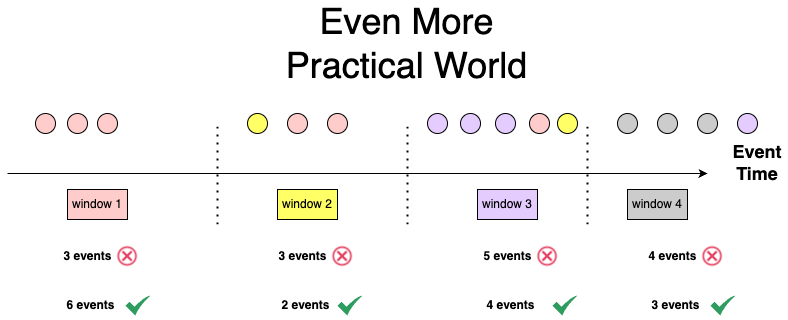

The diagram above was exported from draw.io. Its source (the exported page's mxGraphModel, read from the mxfile embedded in the PNG):
<mxGraphModel dx="1242" dy="704" grid="1" gridSize="10" guides="1" tooltips="1" connect="1" arrows="1" fold="1" page="1" pageScale="1" pageWidth="827" pageHeight="1169" math="0" shadow="0">
  <root>
    <mxCell id="0" />
    <mxCell id="1" parent="0" />
    <mxCell id="RphnmuwP0fhg6q-ZEoWx-41" value="" style="endArrow=classic;html=1;rounded=0;" parent="1" edge="1">
      <mxGeometry width="50" height="50" relative="1" as="geometry">
        <mxPoint x="24" y="240" as="sourcePoint" />
        <mxPoint x="724" y="240" as="targetPoint" />
      </mxGeometry>
    </mxCell>
    <mxCell id="RphnmuwP0fhg6q-ZEoWx-42" value="&lt;font style=&quot;font-size: 18px;&quot;&gt;Event Time&lt;/font&gt;" style="text;html=1;strokeColor=none;fillColor=none;align=center;verticalAlign=middle;whiteSpace=wrap;rounded=0;fontStyle=1" parent="1" vertex="1">
      <mxGeometry x="744" y="214" width="60" height="30" as="geometry" />
    </mxCell>
    <mxCell id="RphnmuwP0fhg6q-ZEoWx-43" value="" style="endArrow=none;dashed=1;html=1;dashPattern=1 3;strokeWidth=2;rounded=0;" parent="1" edge="1">
      <mxGeometry width="50" height="50" relative="1" as="geometry">
        <mxPoint x="234" y="291" as="sourcePoint" />
        <mxPoint x="234" y="191" as="targetPoint" />
      </mxGeometry>
    </mxCell>
    <mxCell id="RphnmuwP0fhg6q-ZEoWx-44" value="" style="endArrow=none;dashed=1;html=1;dashPattern=1 3;strokeWidth=2;rounded=0;" parent="1" edge="1">
      <mxGeometry width="50" height="50" relative="1" as="geometry">
        <mxPoint x="424" y="291" as="sourcePoint" />
        <mxPoint x="424" y="191" as="targetPoint" />
      </mxGeometry>
    </mxCell>
    <mxCell id="RphnmuwP0fhg6q-ZEoWx-45" value="" style="endArrow=none;dashed=1;html=1;dashPattern=1 3;strokeWidth=2;rounded=0;" parent="1" edge="1">
      <mxGeometry width="50" height="50" relative="1" as="geometry">
        <mxPoint x="604" y="291" as="sourcePoint" />
        <mxPoint x="604" y="191" as="targetPoint" />
      </mxGeometry>
    </mxCell>
    <mxCell id="RphnmuwP0fhg6q-ZEoWx-46" value="" style="ellipse;whiteSpace=wrap;html=1;aspect=fixed;fillColor=#FFCCCC;" parent="1" vertex="1">
      <mxGeometry x="52" y="180" width="20" height="20" as="geometry" />
    </mxCell>
    <mxCell id="RphnmuwP0fhg6q-ZEoWx-47" value="window 1" style="rounded=0;whiteSpace=wrap;html=1;fillColor=#FFCCCC;" parent="1" vertex="1">
      <mxGeometry x="84" y="256" width="60" height="30" as="geometry" />
    </mxCell>
    <mxCell id="RphnmuwP0fhg6q-ZEoWx-48" value="window 2" style="rounded=0;whiteSpace=wrap;html=1;fillColor=#FFFF66;" parent="1" vertex="1">
      <mxGeometry x="294" y="256" width="60" height="30" as="geometry" />
    </mxCell>
    <mxCell id="RphnmuwP0fhg6q-ZEoWx-49" value="window 3" style="rounded=0;whiteSpace=wrap;html=1;fillColor=#E5CCFF;" parent="1" vertex="1">
      <mxGeometry x="494" y="256" width="60" height="30" as="geometry" />
    </mxCell>
    <mxCell id="RphnmuwP0fhg6q-ZEoWx-50" value="window 4" style="rounded=0;whiteSpace=wrap;html=1;fillColor=#CCCCCC;" parent="1" vertex="1">
      <mxGeometry x="644" y="256" width="60" height="30" as="geometry" />
    </mxCell>
    <mxCell id="RphnmuwP0fhg6q-ZEoWx-51" value="" style="ellipse;whiteSpace=wrap;html=1;aspect=fixed;fillColor=#FFCCCC;" parent="1" vertex="1">
      <mxGeometry x="84" y="180" width="20" height="20" as="geometry" />
    </mxCell>
    <mxCell id="RphnmuwP0fhg6q-ZEoWx-52" value="" style="ellipse;whiteSpace=wrap;html=1;aspect=fixed;fillColor=#FFCCCC;" parent="1" vertex="1">
      <mxGeometry x="114" y="180" width="20" height="20" as="geometry" />
    </mxCell>
    <mxCell id="RphnmuwP0fhg6q-ZEoWx-53" value="" style="ellipse;whiteSpace=wrap;html=1;aspect=fixed;fillColor=#FFCCCC;" parent="1" vertex="1">
      <mxGeometry x="304" y="180" width="20" height="20" as="geometry" />
    </mxCell>
    <mxCell id="RphnmuwP0fhg6q-ZEoWx-54" value="" style="ellipse;whiteSpace=wrap;html=1;aspect=fixed;fillColor=#FFCCCC;" parent="1" vertex="1">
      <mxGeometry x="546" y="180" width="20" height="20" as="geometry" />
    </mxCell>
    <mxCell id="RphnmuwP0fhg6q-ZEoWx-55" value="" style="ellipse;whiteSpace=wrap;html=1;aspect=fixed;fillColor=#FFCCCC;" parent="1" vertex="1">
      <mxGeometry x="344" y="180" width="20" height="20" as="geometry" />
    </mxCell>
    <mxCell id="RphnmuwP0fhg6q-ZEoWx-56" value="" style="ellipse;whiteSpace=wrap;html=1;aspect=fixed;fillColor=#FFFF66;" parent="1" vertex="1">
      <mxGeometry x="264" y="180" width="20" height="20" as="geometry" />
    </mxCell>
    <mxCell id="RphnmuwP0fhg6q-ZEoWx-57" value="" style="ellipse;whiteSpace=wrap;html=1;aspect=fixed;fillColor=#FFFF66;" parent="1" vertex="1">
      <mxGeometry x="574" y="180" width="20" height="20" as="geometry" />
    </mxCell>
    <mxCell id="RphnmuwP0fhg6q-ZEoWx-58" value="" style="ellipse;whiteSpace=wrap;html=1;aspect=fixed;fillColor=#E5CCFF;" parent="1" vertex="1">
      <mxGeometry x="444" y="180" width="20" height="20" as="geometry" />
    </mxCell>
    <mxCell id="RphnmuwP0fhg6q-ZEoWx-59" value="" style="ellipse;whiteSpace=wrap;html=1;aspect=fixed;fillColor=#E5CCFF;" parent="1" vertex="1">
      <mxGeometry x="477" y="180" width="20" height="20" as="geometry" />
    </mxCell>
    <mxCell id="RphnmuwP0fhg6q-ZEoWx-60" value="" style="ellipse;whiteSpace=wrap;html=1;aspect=fixed;fillColor=#E5CCFF;" parent="1" vertex="1">
      <mxGeometry x="512" y="180" width="20" height="20" as="geometry" />
    </mxCell>
    <mxCell id="RphnmuwP0fhg6q-ZEoWx-61" value="" style="ellipse;whiteSpace=wrap;html=1;aspect=fixed;fillColor=#E5CCFF;" parent="1" vertex="1">
      <mxGeometry x="754" y="180" width="20" height="20" as="geometry" />
    </mxCell>
    <mxCell id="RphnmuwP0fhg6q-ZEoWx-62" value="" style="ellipse;whiteSpace=wrap;html=1;aspect=fixed;fillColor=#CCCCCC;" parent="1" vertex="1">
      <mxGeometry x="634" y="180" width="20" height="20" as="geometry" />
    </mxCell>
    <mxCell id="RphnmuwP0fhg6q-ZEoWx-63" value="" style="ellipse;whiteSpace=wrap;html=1;aspect=fixed;fillColor=#CCCCCC;" parent="1" vertex="1">
      <mxGeometry x="674" y="180" width="20" height="20" as="geometry" />
    </mxCell>
    <mxCell id="RphnmuwP0fhg6q-ZEoWx-64" value="" style="ellipse;whiteSpace=wrap;html=1;aspect=fixed;fillColor=#CCCCCC;" parent="1" vertex="1">
      <mxGeometry x="714" y="180" width="20" height="20" as="geometry" />
    </mxCell>
    <mxCell id="RphnmuwP0fhg6q-ZEoWx-65" value="3 events" style="text;html=1;align=center;verticalAlign=middle;resizable=0;points=[];autosize=1;strokeColor=none;fillColor=none;fontStyle=1" parent="1" vertex="1">
      <mxGeometry x="69" y="308" width="70" height="30" as="geometry" />
    </mxCell>
    <mxCell id="RphnmuwP0fhg6q-ZEoWx-66" value="3 events" style="text;html=1;align=center;verticalAlign=middle;resizable=0;points=[];autosize=1;strokeColor=none;fillColor=none;fontStyle=1" parent="1" vertex="1">
      <mxGeometry x="284" y="308" width="70" height="30" as="geometry" />
    </mxCell>
    <mxCell id="RphnmuwP0fhg6q-ZEoWx-67" value="5 events" style="text;html=1;align=center;verticalAlign=middle;resizable=0;points=[];autosize=1;strokeColor=none;fillColor=none;fontStyle=1" parent="1" vertex="1">
      <mxGeometry x="489" y="308" width="70" height="30" as="geometry" />
    </mxCell>
    <mxCell id="RphnmuwP0fhg6q-ZEoWx-68" value="4 events" style="text;html=1;align=center;verticalAlign=middle;resizable=0;points=[];autosize=1;strokeColor=none;fillColor=none;fontStyle=1" parent="1" vertex="1">
      <mxGeometry x="654" y="308" width="70" height="30" as="geometry" />
    </mxCell>
    <mxCell id="RphnmuwP0fhg6q-ZEoWx-69" value="&lt;font style=&quot;font-size: 36px;&quot;&gt;Even More Practical World&lt;/font&gt;" style="text;html=1;strokeColor=none;fillColor=none;align=center;verticalAlign=middle;whiteSpace=wrap;rounded=0;" parent="1" vertex="1">
      <mxGeometry x="293" y="90" width="261" height="40" as="geometry" />
    </mxCell>
    <mxCell id="RphnmuwP0fhg6q-ZEoWx-73" value="" style="shape=image;html=1;verticalAlign=top;verticalLabelPosition=bottom;labelBackgroundColor=#ffffff;imageAspect=0;aspect=fixed;image=https://cdn3.iconfinder.com/data/icons/flat-actions-icons-9/792/Close_Icon_Circle-128.png" parent="1" vertex="1">
      <mxGeometry x="129" y="308" width="30" height="30" as="geometry" />
    </mxCell>
    <mxCell id="RphnmuwP0fhg6q-ZEoWx-74" value="" style="shape=image;html=1;verticalAlign=top;verticalLabelPosition=bottom;labelBackgroundColor=#ffffff;imageAspect=0;aspect=fixed;image=https://cdn3.iconfinder.com/data/icons/flat-actions-icons-9/792/Close_Icon_Circle-128.png" parent="1" vertex="1">
      <mxGeometry x="344" y="308" width="30" height="30" as="geometry" />
    </mxCell>
    <mxCell id="RphnmuwP0fhg6q-ZEoWx-75" value="" style="shape=image;html=1;verticalAlign=top;verticalLabelPosition=bottom;labelBackgroundColor=#ffffff;imageAspect=0;aspect=fixed;image=https://cdn3.iconfinder.com/data/icons/flat-actions-icons-9/792/Close_Icon_Circle-128.png" parent="1" vertex="1">
      <mxGeometry x="549" y="308" width="30" height="30" as="geometry" />
    </mxCell>
    <mxCell id="RphnmuwP0fhg6q-ZEoWx-76" value="" style="shape=image;html=1;verticalAlign=top;verticalLabelPosition=bottom;labelBackgroundColor=#ffffff;imageAspect=0;aspect=fixed;image=https://cdn3.iconfinder.com/data/icons/flat-actions-icons-9/792/Close_Icon_Circle-128.png" parent="1" vertex="1">
      <mxGeometry x="714" y="308" width="30" height="30" as="geometry" />
    </mxCell>
    <mxCell id="RphnmuwP0fhg6q-ZEoWx-77" value="6 events" style="text;html=1;align=center;verticalAlign=middle;resizable=0;points=[];autosize=1;strokeColor=none;fillColor=none;fontStyle=1" parent="1" vertex="1">
      <mxGeometry x="72" y="357" width="70" height="30" as="geometry" />
    </mxCell>
    <mxCell id="RphnmuwP0fhg6q-ZEoWx-78" value="2 events" style="text;html=1;align=center;verticalAlign=middle;resizable=0;points=[];autosize=1;strokeColor=none;fillColor=none;fontStyle=1" parent="1" vertex="1">
      <mxGeometry x="287" y="357" width="70" height="30" as="geometry" />
    </mxCell>
    <mxCell id="RphnmuwP0fhg6q-ZEoWx-79" value="4 events" style="text;html=1;align=center;verticalAlign=middle;resizable=0;points=[];autosize=1;strokeColor=none;fillColor=none;fontStyle=1" parent="1" vertex="1">
      <mxGeometry x="492" y="357" width="70" height="30" as="geometry" />
    </mxCell>
    <mxCell id="RphnmuwP0fhg6q-ZEoWx-80" value="3 events" style="text;html=1;align=center;verticalAlign=middle;resizable=0;points=[];autosize=1;strokeColor=none;fillColor=none;fontStyle=1" parent="1" vertex="1">
      <mxGeometry x="657" y="357" width="70" height="30" as="geometry" />
    </mxCell>
    <mxCell id="RphnmuwP0fhg6q-ZEoWx-81" value="" style="sketch=0;html=1;aspect=fixed;strokeColor=none;shadow=0;align=center;fillColor=#2D9C5E;verticalAlign=top;labelPosition=center;verticalLabelPosition=bottom;shape=mxgraph.gcp2.check" parent="1" vertex="1">
      <mxGeometry x="142" y="362" width="25" height="20" as="geometry" />
    </mxCell>
    <mxCell id="RphnmuwP0fhg6q-ZEoWx-82" value="" style="sketch=0;html=1;aspect=fixed;strokeColor=none;shadow=0;align=center;fillColor=#2D9C5E;verticalAlign=top;labelPosition=center;verticalLabelPosition=bottom;shape=mxgraph.gcp2.check" parent="1" vertex="1">
      <mxGeometry x="354" y="362" width="25" height="20" as="geometry" />
    </mxCell>
    <mxCell id="RphnmuwP0fhg6q-ZEoWx-83" value="" style="sketch=0;html=1;aspect=fixed;strokeColor=none;shadow=0;align=center;fillColor=#2D9C5E;verticalAlign=top;labelPosition=center;verticalLabelPosition=bottom;shape=mxgraph.gcp2.check" parent="1" vertex="1">
      <mxGeometry x="569" y="362" width="25" height="20" as="geometry" />
    </mxCell>
    <mxCell id="RphnmuwP0fhg6q-ZEoWx-84" value="" style="sketch=0;html=1;aspect=fixed;strokeColor=none;shadow=0;align=center;fillColor=#2D9C5E;verticalAlign=top;labelPosition=center;verticalLabelPosition=bottom;shape=mxgraph.gcp2.check" parent="1" vertex="1">
      <mxGeometry x="727" y="362" width="25" height="20" as="geometry" />
    </mxCell>
  </root>
</mxGraphModel>